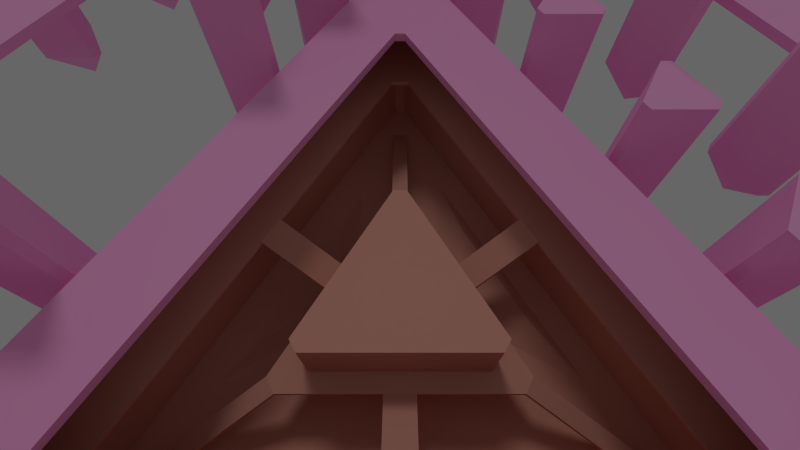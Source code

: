 # Source: Tyro.blend  (saved by Blender 2.77.0; exported with 4.5.12 LTS)
import bpy
from mathutils import Matrix  # noqa: F401  (used for matrix-valued properties, if any)

bpy.ops.wm.read_factory_settings(use_empty=True)
scene = bpy.context.scene
scene.name = 'Scene'

# ---- collections
col_collection_1 = bpy.data.collections.new('Collection 1'); scene.collection.children.link(col_collection_1)
col_collection_10 = bpy.data.collections.new('Collection 10'); scene.collection.children.link(col_collection_10)

# ---- materials (node trees are filled in below, after node groups)
mat_inaccessible = bpy.data.materials.new('inaccessible')
mat_inaccessible.alpha_threshold = 0.0
mat_inaccessible.use_transparent_shadow = False
mat_inaccessible.diffuse_color = (1.0, 0.469, 0.798, 1.0)
mat_inaccessible.roughness = 0.5
mat_accessible = bpy.data.materials.new('accessible')
mat_accessible.alpha_threshold = 0.0
mat_accessible.use_transparent_shadow = False
mat_accessible.diffuse_color = (0.7573, 0.3721, 0.2864, 1.0)
mat_accessible.roughness = 0.5
mat_accessible.line_color = (0.0, 0.0, 0.0, 1.0)

# ---- material node trees

# ---- world
world_world = bpy.data.worlds.new('World'); scene.world = world_world
world_world.color = (0.1329, 0.1329, 0.1329)
world_world.use_sun_shadow = False
world_world.sun_shadow_jitter_overblur = 0.0
world_world.cycles.sampling_method = 'MANUAL'

# ---- cameras
cam_camera = bpy.data.cameras.new('Camera')
cam_camera.clip_end = 100.0
cam_camera.lens = 19.07
cam_camera.sensor_width = 32.0
cam_camera.sensor_height = 18.0
cam_camera.display_size = 2.0
cam_camera.lens_unit = 'FOV'
cam_camera.dof.focus_distance = 0.0
cam_camera.dof.aperture_fstop = 128.0
cam_camera.dof.aperture_blades = 6

# ---- lights
light_sun = bpy.data.lights.new('sun', 'SUN')
light_sun.color = (0.3185, 0.3185, 0.3185)
light_sun.transmission_factor = 0.0
light_sun.angle = 0.1993
light_sun.energy = 1.0
light_sun.shadow_buffer_clip_start = 0.5
light_sun.shadow_soft_size = 0.1
light_sun.shadow_cascade_max_distance = 1000.0
light_sun.cycles.use_multiple_importance_sampling = False

# ---- meshes
me_cube_003 = bpy.data.meshes.new('Cube.003')
me_cube_003.from_pydata([(12.71, 45.94, 3.961), (-7.487, 34.28, 3.961), (-7.487, -48.98, 3.961), (-7.487, -48.98, 4.961), (-7.487, 34.28, 4.961), (12.71, 45.94, 4.961), (-12.73, 37.29, 3.961), (12.73, 51.99, 3.961), (-12.73, -51.99, 3.961), (12.73, 51.99, 4.961), (-12.73, 37.29, 4.961), (-12.73, -51.99, 4.961), (5.777, 40.47, -11.0), (10.64, 37.66, -11.0), (10.64, 36.66, -11.0), (5.777, 40.47, 7.0), (10.64, 36.66, 7.0), (10.64, 37.66, 7.0), (1.589, -24.75, -11.0), (0.7232, -24.25, -11.0), (6.457, -20.94, -11.0), (6.457, -21.94, -11.0), (0.7232, -18.62, -11.0), (1.589, -18.12, -11.0), (0.7232, -24.25, 7.0), (1.589, -24.75, 7.0), (6.457, -21.94, 7.0), (6.457, -20.94, 7.0), (1.589, -18.12, 7.0), (0.7232, -18.62, 7.0), (0.7232, -4.625, -11.0), (1.589, -4.125, -11.0), (1.589, -10.75, -11.0), (0.7232, -10.25, -11.0), (6.457, -6.935, -11.0), (6.457, -7.935, -11.0), (1.589, -4.125, 7.0), (0.7232, -4.625, 7.0), (0.7232, -10.25, 7.0), (1.589, -10.75, 7.0), (6.457, -7.935, 7.0), (6.457, -6.935, 7.0), (-6.441, -14.84, -3.0), (-6.441, -13.84, -3.0), (-0.7069, -17.15, -3.0), (-1.573, -17.65, -3.0), (-1.573, -11.03, -3.0), (-0.7069, -11.53, -3.0), (-6.441, -13.84, 15.0), (-6.441, -14.84, 15.0), (-1.573, -17.65, 15.0), (-0.7069, -17.15, 15.0), (-0.7069, -11.53, 15.0), (-1.573, -11.03, 15.0), (1.589, 9.973, -11.0), (0.7232, 9.473, -11.0), (6.457, 6.163, -11.0), (6.457, 7.163, -11.0), (0.7232, 3.852, -11.0), (1.589, 3.352, -11.0), (0.7232, 9.473, 7.0), (1.589, 9.973, 7.0), (6.457, 7.163, 7.0), (6.457, 6.163, 7.0), (1.589, 3.352, 7.0), (0.7232, 3.852, 7.0), (-6.441, 0.06484, -3.0), (-6.441, -0.9352, -3.0), (-0.7069, 2.375, -3.0), (-1.573, 2.875, -3.0), (-1.573, -3.746, -3.0), (-0.7069, -3.246, -3.0), (-6.441, -0.9352, 15.0), (-6.441, 0.06484, 15.0), (-1.573, 2.875, 15.0), (-0.7069, 2.375, 15.0), (-0.7069, -3.246, 15.0), (-1.573, -3.746, 15.0), (0.7232, 23.38, -11.0), (1.589, 23.88, -11.0), (1.589, 17.25, -11.0), (0.7232, 17.75, -11.0), (6.457, 21.06, -11.0), (6.457, 20.06, -11.0), (1.589, 23.88, 7.0), (0.7232, 23.38, 7.0), (0.7232, 17.75, 7.0), (1.589, 17.25, 7.0), (6.457, 20.06, 7.0), (6.457, 21.06, 7.0), (-6.441, 13.16, -3.0), (-6.441, 14.16, -3.0), (-0.7069, 10.85, -3.0), (-1.573, 10.35, -3.0), (-1.573, 16.97, -3.0), (-0.7069, 16.47, -3.0), (-6.441, 14.16, 15.0), (-6.441, 13.16, 15.0), (-1.573, 10.35, 15.0), (-0.7069, 10.85, 15.0), (-0.7069, 16.47, 15.0), (-1.573, 16.97, 15.0), (0.7232, 37.47, -11.0), (0.7232, 31.85, -11.0), (1.589, 31.35, -11.0), (0.7232, 37.47, 7.0), (1.589, 31.35, 7.0), (0.7232, 31.85, 7.0), (-6.441, 28.06, -3.0), (-6.441, 27.06, -3.0), (-0.7069, 30.38, -3.0), (-1.573, 30.88, -3.0), (-1.573, 24.25, -3.0), (-0.7069, 24.75, -3.0), (-6.441, 27.06, 15.0), (-6.441, 28.06, 15.0), (-1.573, 30.88, 15.0), (-0.7069, 30.38, 15.0), (-0.7069, 24.75, 15.0), (-1.573, 24.25, 15.0), (0.7232, -32.62, -11.0), (1.589, -32.12, -11.0), (1.589, -38.75, -11.0), (0.7232, -38.25, -11.0), (6.457, -34.94, -11.0), (6.457, -35.94, -11.0), (1.589, -32.12, 7.0), (0.7232, -32.62, 7.0), (0.7232, -38.25, 7.0), (1.589, -38.75, 7.0), (6.457, -35.94, 7.0), (6.457, -34.94, 7.0), (-6.441, -42.84, -3.0), (-6.441, -41.84, -3.0), (-0.7069, -45.15, -3.0), (-1.573, -45.65, -3.0), (-1.573, -39.03, -3.0), (-0.7069, -39.53, -3.0), (-6.441, -41.84, 15.0), (-6.441, -42.84, 15.0), (-1.573, -45.65, 15.0), (-0.7069, -45.15, 15.0), (-0.7069, -39.53, 15.0), (-1.573, -39.03, 15.0), (-6.441, -27.94, -3.0), (-6.441, -28.94, -3.0), (-0.7069, -25.62, -3.0), (-1.573, -25.12, -3.0), (-1.573, -31.75, -3.0), (-0.7069, -31.25, -3.0), (-6.441, -28.94, 15.0), (-6.441, -27.94, 15.0), (-1.573, -25.12, 15.0), (-0.7069, -25.62, 15.0), (-0.7069, -31.25, 15.0), (-1.573, -31.75, 15.0), (-2.907, -14.34, -7.0), (-2.907, -0.4352, -7.0), (-2.907, 13.66, -7.0), (-2.907, 27.56, -7.0), (-2.907, -42.34, -7.0), (-2.907, -28.44, -7.0), (2.923, -21.44, -15.0), (2.923, -7.435, -15.0), (2.923, 6.663, -15.0), (2.923, 20.56, -15.0), (2.923, -35.44, -15.0)], [], [(3, 2, 1, 4), (10, 6, 8, 11), (0, 5, 4, 1), (6, 10, 9, 7), (5, 9, 10, 4), (4, 10, 11, 3), (2, 8, 6, 1), (1, 6, 7, 0), (12, 102, 105, 15), (12, 15, 17, 13), (13, 17, 16, 14), (23, 28, 27, 20), (26, 27, 28, 29, 24, 25), (19, 24, 29, 22), (22, 29, 28, 23), (24, 19, 18, 25), (20, 27, 26, 21), (21, 26, 25, 18), (35, 40, 39, 32), (38, 39, 40, 41, 36, 37), (31, 36, 41, 34), (34, 41, 40, 35), (36, 31, 30, 37), (32, 39, 38, 33), (33, 38, 37, 30), (47, 52, 51, 44), (50, 51, 52, 53, 48, 49), (43, 48, 53, 46), (46, 53, 52, 47), (48, 43, 42, 49), (44, 51, 50, 45), (45, 50, 49, 42), (59, 56, 63, 64), (62, 61, 60, 65, 64, 63), (55, 58, 65, 60), (58, 59, 64, 65), (60, 61, 54, 55), (56, 57, 62, 63), (57, 54, 61, 62), (71, 68, 75, 76), (74, 73, 72, 77, 76, 75), (67, 70, 77, 72), (70, 71, 76, 77), (72, 73, 66, 67), (68, 69, 74, 75), (69, 66, 73, 74), (83, 88, 87, 80), (86, 87, 88, 89, 84, 85), (79, 84, 89, 82), (82, 89, 88, 83), (84, 79, 78, 85), (80, 87, 86, 81), (81, 86, 85, 78), (95, 100, 99, 92), (98, 99, 100, 101, 96, 97), (91, 96, 101, 94), (94, 101, 100, 95), (96, 91, 90, 97), (92, 99, 98, 93), (93, 98, 97, 90), (14, 16, 106, 104), (102, 103, 107, 105), (103, 104, 106, 107), (16, 17, 15, 105, 107, 106), (113, 110, 117, 118), (116, 115, 114, 119, 118, 117), (109, 112, 119, 114), (112, 113, 118, 119), (114, 115, 108, 109), (110, 111, 116, 117), (111, 108, 115, 116), (125, 130, 129, 122), (128, 129, 130, 131, 126, 127), (121, 126, 131, 124), (124, 131, 130, 125), (126, 121, 120, 127), (122, 129, 128, 123), (123, 128, 127, 120), (137, 142, 141, 134), (140, 141, 142, 143, 138, 139), (133, 138, 143, 136), (136, 143, 142, 137), (138, 133, 132, 139), (134, 141, 140, 135), (135, 140, 139, 132), (149, 146, 153, 154), (152, 151, 150, 155, 154, 153), (145, 148, 155, 150), (148, 149, 154, 155), (150, 151, 144, 145), (146, 147, 152, 153), (147, 144, 151, 152), (108, 111, 159), (94, 95, 158), (144, 147, 161), (91, 94, 158), (42, 43, 156), (113, 112, 159), (149, 148, 161), (112, 109, 159), (148, 145, 161), (95, 92, 158), (66, 69, 157), (132, 133, 160), (44, 45, 156), (110, 113, 159), (146, 149, 161), (71, 70, 157), (70, 67, 157), (134, 135, 160), (90, 91, 158), (68, 71, 157), (45, 42, 156), (109, 108, 159), (145, 144, 161), (92, 93, 158), (46, 47, 156), (135, 132, 160), (43, 46, 156), (111, 110, 159), (147, 146, 161), (67, 66, 157), (136, 137, 160), (133, 136, 160), (47, 44, 156), (93, 90, 158), (69, 68, 157), (137, 134, 160), (22, 23, 162), (59, 58, 164), (19, 22, 162), (58, 55, 164), (122, 123, 166), (78, 79, 165), (23, 20, 162), (56, 59, 164), (33, 30, 163), (80, 81, 165), (34, 35, 163), (123, 120, 166), (31, 34, 163), (13, 14, 104, 103, 102, 12), (18, 19, 162), (55, 54, 164), (124, 125, 166), (121, 124, 166), (35, 32, 163), (20, 21, 162), (81, 78, 165), (57, 56, 164), (125, 122, 166), (82, 83, 165), (79, 82, 165), (30, 31, 163), (21, 18, 162), (83, 80, 165), (54, 57, 164), (120, 121, 166), (32, 33, 163)])
me_cube_003.materials.append(mat_inaccessible)
me_cube_003.use_remesh_preserve_volume = False
me_cube_003.use_remesh_preserve_attributes = False
me_cube_003.use_mirror_vertex_groups = False
me_cube_003.update()
me_cube_001 = bpy.data.meshes.new('Cube.001')
me_cube_001.from_pydata([(10.42, 46.22, 1.461), (-9.781, 34.56, 1.461), (-9.781, -48.7, 1.461), (-9.781, -48.7, 2.461), (-9.781, 34.56, 2.461), (10.42, 46.22, 2.461), (-15.02, 37.57, 1.461), (10.43, 52.26, 1.461), (-15.02, -51.71, 1.461), (10.43, 52.26, 2.461), (-15.02, 37.57, 2.461), (-15.02, -51.71, 2.461), (-21.7, -31.36, -8.5), (-22.57, -30.86, -8.5), (-16.84, -27.55, -8.5), (-16.84, -28.55, -8.5), (-22.57, -25.24, -8.5), (-21.7, -24.74, -8.5), (-22.57, -30.86, 5.5), (-21.7, -31.36, 5.5), (-16.84, -28.55, 5.5), (-16.84, -27.55, 5.5), (-21.7, -24.74, 5.5), (-22.57, -25.24, 5.5), (-22.57, -11.24, -8.5), (-21.7, -10.74, -8.5), (-21.7, -17.36, -8.5), (-22.57, -16.86, -8.5), (-16.84, -13.55, -8.5), (-16.84, -14.55, -8.5), (-21.7, -10.74, 5.5), (-22.57, -11.24, 5.5), (-22.57, -16.86, 5.5), (-21.7, -17.36, 5.5), (-16.84, -14.55, 5.5), (-16.84, -13.55, 5.5), (-29.73, -21.45, -0.5), (-29.73, -20.45, -0.5), (-24.0, -23.76, -0.5), (-24.87, -24.26, -0.5), (-24.87, -17.64, -0.5), (-24.0, -18.14, -0.5), (-29.73, -20.45, 17.5), (-29.73, -21.45, 17.5), (-24.87, -24.26, 17.5), (-24.0, -23.76, 17.5), (-24.0, -18.14, 17.5), (-24.87, -17.64, 17.5), (-21.7, 3.359, -8.5), (-22.57, 2.859, -8.5), (-16.84, -0.4516, -8.5), (-16.84, 0.5484, -8.5), (-22.57, -2.762, -8.5), (-21.7, -3.262, -8.5), (-22.57, 2.859, 5.5), (-21.7, 3.359, 5.5), (-16.84, 0.5484, 5.5), (-16.84, -0.4516, 5.5), (-21.7, -3.262, 5.5), (-22.57, -2.762, 5.5), (-29.73, -6.55, -0.5), (-29.73, -7.55, -0.5), (-24.0, -4.239, -0.5), (-24.87, -3.739, -0.5), (-24.87, -10.36, -0.5), (-24.0, -9.86, -0.5), (-29.73, -7.55, 17.5), (-29.73, -6.55, 17.5), (-24.87, -3.739, 17.5), (-24.0, -4.239, 17.5), (-24.0, -9.86, 17.5), (-24.87, -10.36, 17.5), (-22.57, 16.76, -8.5), (-21.7, 17.26, -8.5), (-21.7, 10.64, -8.5), (-22.57, 11.14, -8.5), (-16.84, 14.45, -8.5), (-16.84, 13.45, -8.5), (-21.7, 17.26, 5.5), (-22.57, 16.76, 5.5), (-22.57, 11.14, 5.5), (-21.7, 10.64, 5.5), (-16.84, 13.45, 5.5), (-16.84, 14.45, 5.5), (-29.73, 6.548, -0.5), (-29.73, 7.548, -0.5), (-24.0, 4.238, -0.5), (-24.87, 3.738, -0.5), (-24.87, 10.36, -0.5), (-24.0, 9.859, -0.5), (-29.73, 7.548, 17.5), (-29.73, 6.548, 17.5), (-24.87, 3.738, 17.5), (-24.0, 4.238, 17.5), (-24.0, 9.859, 17.5), (-24.87, 10.36, 17.5), (-29.73, 21.45, -0.5), (-29.73, 20.45, -0.5), (-24.0, 23.76, -0.5), (-24.87, 24.26, -0.5), (-24.87, 17.64, -0.5), (-24.0, 18.14, -0.5), (-29.73, 20.45, 17.5), (-29.73, 21.45, 17.5), (-24.87, 24.26, 17.5), (-24.0, 23.76, 17.5), (-24.0, 18.14, 17.5), (-24.87, 17.64, 17.5), (-22.57, -39.24, -8.5), (-21.7, -38.74, -8.5), (-21.7, -45.36, -8.5), (-22.57, -44.86, -8.5), (-16.84, -41.55, -8.5), (-16.84, -42.55, -8.5), (-21.7, -38.74, 5.5), (-22.57, -39.24, 5.5), (-22.57, -44.86, 5.5), (-21.7, -45.36, 5.5), (-16.84, -42.55, 5.5), (-16.84, -41.55, 5.5), (-29.73, -49.45, -0.5), (-29.73, -48.45, -0.5), (-24.0, -51.76, -0.5), (-24.87, -52.26, -0.5), (-24.87, -45.64, -0.5), (-24.0, -46.14, -0.5), (-29.73, -48.45, 17.5), (-29.73, -49.45, 17.5), (-24.87, -52.26, 17.5), (-24.0, -51.76, 17.5), (-24.0, -46.14, 17.5), (-24.87, -45.64, 17.5), (-29.73, -34.55, -0.5), (-29.73, -35.55, -0.5), (-24.0, -32.24, -0.5), (-24.87, -31.74, -0.5), (-24.87, -38.36, -0.5), (-24.0, -37.86, -0.5), (-29.73, -35.55, 17.5), (-29.73, -34.55, 17.5), (-24.87, -31.74, 17.5), (-24.0, -32.24, 17.5), (-24.0, -37.86, 17.5), (-24.87, -38.36, 17.5), (-26.2, -20.95, -4.5), (-20.37, -42.05, -12.5), (-26.2, -7.05, -4.5), (-20.37, 13.95, -12.5), (-26.2, 7.048, -4.5), (-20.37, 0.04836, -12.5), (-26.2, 20.95, -4.5), (-20.37, -14.05, -12.5), (-26.2, -48.95, -4.5), (-26.2, -35.05, -4.5), (-20.37, -28.05, -12.5), (3.483, 40.74, -13.5), (8.351, 37.93, -13.5), (8.351, 36.93, -13.5), (3.483, 40.74, 8.5), (8.351, 36.93, 8.5), (8.351, 37.93, 8.5), (-0.7046, -24.47, -13.5), (-1.571, -23.97, -13.5), (4.163, -20.66, -13.5), (4.163, -21.66, -13.5), (-1.571, -18.35, -13.5), (-0.7046, -17.85, -13.5), (-1.571, -23.97, 8.5), (-0.7046, -24.47, 8.5), (4.163, -21.66, 8.5), (4.163, -20.66, 8.5), (-0.7046, -17.85, 8.5), (-1.571, -18.35, 8.5), (-0.7046, 10.25, -13.5), (-1.571, 9.75, -13.5), (4.163, 6.439, -13.5), (4.163, 7.439, -13.5), (-1.571, 4.129, -13.5), (-0.7046, 3.629, -13.5), (-1.571, 9.75, 8.5), (-0.7046, 10.25, 8.5), (4.163, 7.439, 8.5), (4.163, 6.439, 8.5), (-0.7046, 3.629, 8.5), (-1.571, 4.129, 8.5), (-1.571, 23.65, -13.5), (-0.7046, 24.15, -13.5), (-0.7046, 17.53, -13.5), (-1.571, 18.03, -13.5), (4.163, 21.34, -13.5), (4.163, 20.34, -13.5), (-0.7046, 24.15, 8.5), (-1.571, 23.65, 8.5), (-1.571, 18.03, 8.5), (-0.7046, 17.53, 8.5), (4.163, 20.34, 8.5), (4.163, 21.34, 8.5), (-8.735, 13.44, -5.5), (-8.735, 14.44, -5.5), (-3.001, 11.13, -5.5), (-3.867, 10.63, -5.5), (-3.867, 17.25, -5.5), (-3.001, 16.75, -5.5), (-8.735, 14.44, 16.5), (-8.735, 13.44, 16.5), (-3.867, 10.63, 16.5), (-3.001, 11.13, 16.5), (-3.001, 16.75, 16.5), (-3.867, 17.25, 16.5), (-1.571, 37.75, -13.5), (-1.571, 32.13, -13.5), (-0.7046, 31.63, -13.5), (-1.571, 37.75, 8.5), (-0.7046, 31.63, 8.5), (-1.571, 32.13, 8.5), (-8.735, 28.34, -5.5), (-8.735, 27.34, -5.5), (-3.001, 30.65, -5.5), (-3.867, 31.15, -5.5), (-3.867, 24.53, -5.5), (-3.001, 25.03, -5.5), (-8.735, 27.34, 16.5), (-8.735, 28.34, 16.5), (-3.867, 31.15, 16.5), (-3.001, 30.65, 16.5), (-3.001, 25.03, 16.5), (-3.867, 24.53, 16.5), (-1.571, -32.35, -13.5), (-0.7046, -31.85, -13.5), (-0.7046, -38.47, -13.5), (-1.571, -37.97, -13.5), (4.163, -34.66, -13.5), (4.163, -35.66, -13.5), (-0.7046, -31.85, 8.5), (-1.571, -32.35, 8.5), (-1.571, -37.97, 8.5), (-0.7046, -38.47, 8.5), (4.163, -35.66, 8.5), (4.163, -34.66, 8.5), (-8.735, -42.56, -5.5), (-8.735, -41.56, -5.5), (-3.001, -44.87, -5.5), (-3.867, -45.37, -5.5), (-3.867, -38.75, -5.5), (-3.001, -39.25, -5.5), (-8.735, -41.56, 16.5), (-8.735, -42.56, 16.5), (-3.867, -45.37, 16.5), (-3.001, -44.87, 16.5), (-3.001, -39.25, 16.5), (-3.867, -38.75, 16.5), (-8.735, -27.66, -5.5), (-8.735, -28.66, -5.5), (-3.001, -25.35, -5.5), (-3.867, -24.85, -5.5), (-3.867, -31.47, -5.5), (-3.001, -30.97, -5.5), (-8.735, -28.66, 16.5), (-8.735, -27.66, 16.5), (-3.867, -24.85, 16.5), (-3.001, -25.35, 16.5), (-3.001, -30.97, 16.5), (-3.867, -31.47, 16.5), (-5.201, 13.94, -9.5), (-5.201, 27.84, -9.5), (-5.201, -42.06, -9.5), (-5.201, -28.16, -9.5), (0.6294, -21.16, -17.5), (0.6294, 6.939, -17.5), (0.6294, 20.84, -17.5), (0.6294, -35.16, -17.5), (-22.57, 30.76, -8.5), (-21.7, 31.26, -8.5), (-21.7, 24.64, -8.5), (-22.57, 25.14, -8.5), (-16.84, 28.45, -8.5), (-16.84, 27.45, -8.5), (-21.7, 31.26, 5.5), (-22.57, 30.76, 5.5), (-22.57, 25.14, 5.5), (-21.7, 24.64, 5.5), (-16.84, 27.45, 5.5), (-16.84, 28.45, 5.5), (-29.73, 35.45, -0.5), (-29.73, 34.45, -0.5), (-24.0, 37.76, -0.5), (-24.87, 38.26, -0.5), (-24.87, 31.64, -0.5), (-24.0, 32.14, -0.5), (-29.73, 34.45, 17.5), (-29.73, 35.45, 17.5), (-24.87, 38.26, 17.5), (-24.0, 37.76, 17.5), (-24.0, 32.14, 17.5), (-24.87, 31.64, 17.5), (-20.37, 27.95, -12.5), (-26.2, 34.95, -4.5)], [], [(3, 2, 1, 4), (4, 1, 0, 5), (9, 7, 6, 10), (10, 6, 8, 11), (5, 9, 10, 4), (4, 10, 11, 3), (2, 8, 6, 1), (1, 6, 7, 0), (17, 22, 21, 14), (20, 21, 22, 23, 18, 19), (13, 18, 23, 16), (16, 23, 22, 17), (18, 13, 12, 19), (14, 21, 20, 15), (15, 20, 19, 12), (29, 34, 33, 26), (32, 33, 34, 35, 30, 31), (25, 30, 35, 28), (28, 35, 34, 29), (30, 25, 24, 31), (26, 33, 32, 27), (27, 32, 31, 24), (41, 46, 45, 38), (44, 45, 46, 47, 42, 43), (37, 42, 47, 40), (40, 47, 46, 41), (42, 37, 36, 43), (38, 45, 44, 39), (39, 44, 43, 36), (53, 50, 57, 58), (56, 55, 54, 59, 58, 57), (49, 52, 59, 54), (52, 53, 58, 59), (54, 55, 48, 49), (50, 51, 56, 57), (51, 48, 55, 56), (65, 62, 69, 70), (68, 67, 66, 71, 70, 69), (61, 64, 71, 66), (64, 65, 70, 71), (66, 67, 60, 61), (62, 63, 68, 69), (63, 60, 67, 68), (77, 82, 81, 74), (80, 81, 82, 83, 78, 79), (73, 78, 83, 76), (76, 83, 82, 77), (78, 73, 72, 79), (74, 81, 80, 75), (75, 80, 79, 72), (89, 94, 93, 86), (92, 93, 94, 95, 90, 91), (85, 90, 95, 88), (88, 95, 94, 89), (90, 85, 84, 91), (86, 93, 92, 87), (87, 92, 91, 84), (101, 98, 105, 106), (104, 103, 102, 107, 106, 105), (97, 100, 107, 102), (100, 101, 106, 107), (102, 103, 96, 97), (98, 99, 104, 105), (99, 96, 103, 104), (113, 118, 117, 110), (116, 117, 118, 119, 114, 115), (109, 114, 119, 112), (112, 119, 118, 113), (114, 109, 108, 115), (110, 117, 116, 111), (111, 116, 115, 108), (125, 130, 129, 122), (128, 129, 130, 131, 126, 127), (121, 126, 131, 124), (124, 131, 130, 125), (126, 121, 120, 127), (122, 129, 128, 123), (123, 128, 127, 120), (137, 134, 141, 142), (140, 139, 138, 143, 142, 141), (133, 136, 143, 138), (136, 137, 142, 143), (138, 139, 132, 133), (134, 135, 140, 141), (135, 132, 139, 140), (36, 37, 144), (136, 133, 153), (120, 121, 152), (89, 86, 148), (98, 101, 150), (60, 63, 146), (38, 39, 144), (134, 137, 153), (122, 123, 152), (65, 64, 146), (64, 61, 146), (84, 85, 148), (97, 96, 150), (133, 132, 153), (62, 65, 146), (39, 36, 144), (123, 120, 152), (86, 87, 148), (99, 98, 150), (40, 41, 144), (135, 134, 153), (37, 40, 144), (124, 125, 152), (121, 124, 152), (61, 60, 146), (41, 38, 144), (125, 122, 152), (87, 84, 148), (96, 99, 150), (63, 62, 146), (132, 135, 153), (88, 89, 148), (101, 100, 150), (137, 136, 153), (85, 88, 148), (100, 97, 150), (72, 73, 147), (17, 14, 154), (50, 53, 149), (27, 24, 151), (111, 108, 145), (74, 75, 147), (28, 29, 151), (25, 28, 151), (112, 113, 145), (12, 13, 154), (109, 112, 145), (49, 48, 149), (29, 26, 151), (14, 15, 154), (113, 110, 145), (75, 72, 147), (51, 50, 149), (76, 77, 147), (73, 76, 147), (24, 25, 151), (108, 109, 145), (15, 12, 154), (77, 74, 147), (48, 51, 149), (26, 27, 151), (16, 17, 154), (110, 111, 145), (53, 52, 149), (13, 16, 154), (52, 49, 149), (155, 209, 212, 158), (155, 158, 160, 156), (156, 160, 159, 157), (166, 171, 170, 163), (169, 170, 171, 172, 167, 168), (162, 167, 172, 165), (165, 172, 171, 166), (167, 162, 161, 168), (163, 170, 169, 164), (164, 169, 168, 161), (178, 175, 182, 183), (181, 180, 179, 184, 183, 182), (174, 177, 184, 179), (177, 178, 183, 184), (179, 180, 173, 174), (175, 176, 181, 182), (176, 173, 180, 181), (190, 195, 194, 187), (193, 194, 195, 196, 191, 192), (186, 191, 196, 189), (189, 196, 195, 190), (191, 186, 185, 192), (187, 194, 193, 188), (188, 193, 192, 185), (202, 207, 206, 199), (205, 206, 207, 208, 203, 204), (198, 203, 208, 201), (201, 208, 207, 202), (203, 198, 197, 204), (199, 206, 205, 200), (200, 205, 204, 197), (157, 159, 213, 211), (209, 210, 214, 212), (210, 211, 213, 214), (159, 160, 158, 212, 214, 213), (220, 217, 224, 225), (223, 222, 221, 226, 225, 224), (216, 219, 226, 221), (219, 220, 225, 226), (221, 222, 215, 216), (217, 218, 223, 224), (218, 215, 222, 223), (232, 237, 236, 229), (235, 236, 237, 238, 233, 234), (228, 233, 238, 231), (231, 238, 237, 232), (233, 228, 227, 234), (229, 236, 235, 230), (230, 235, 234, 227), (244, 249, 248, 241), (247, 248, 249, 250, 245, 246), (240, 245, 250, 243), (243, 250, 249, 244), (245, 240, 239, 246), (241, 248, 247, 242), (242, 247, 246, 239), (256, 253, 260, 261), (259, 258, 257, 262, 261, 260), (252, 255, 262, 257), (255, 256, 261, 262), (257, 258, 251, 252), (253, 254, 259, 260), (254, 251, 258, 259), (240, 243, 265), (216, 215, 264), (200, 197, 263), (243, 244, 265), (219, 216, 264), (251, 254, 266), (241, 242, 265), (220, 219, 264), (244, 241, 265), (197, 198, 263), (218, 217, 264), (252, 251, 266), (198, 201, 263), (217, 220, 264), (255, 252, 266), (201, 202, 263), (256, 255, 266), (199, 200, 263), (254, 253, 266), (202, 199, 263), (253, 256, 266), (242, 239, 265), (215, 218, 264), (239, 240, 265), (174, 173, 268), (227, 228, 270), (177, 174, 268), (228, 231, 270), (178, 177, 268), (188, 185, 269), (231, 232, 270), (176, 175, 268), (229, 230, 270), (175, 178, 268), (164, 161, 267), (232, 229, 270), (185, 186, 269), (186, 189, 269), (161, 162, 267), (189, 190, 269), (162, 165, 267), (187, 188, 269), (165, 166, 267), (190, 187, 269), (173, 176, 268), (163, 164, 267), (230, 227, 270), (166, 163, 267), (156, 157, 211, 210, 209, 155), (276, 281, 280, 273), (279, 280, 281, 282, 277, 278), (272, 277, 282, 275), (275, 282, 281, 276), (277, 272, 271, 278), (273, 280, 279, 274), (274, 279, 278, 271), (288, 285, 292, 293), (291, 290, 289, 294, 293, 292), (284, 287, 294, 289), (287, 288, 293, 294), (289, 290, 283, 284), (285, 286, 291, 292), (286, 283, 290, 291), (285, 288, 296), (284, 283, 296), (286, 285, 296), (283, 286, 296), (288, 287, 296), (287, 284, 296), (271, 272, 295), (273, 274, 295), (274, 271, 295), (275, 276, 295), (272, 275, 295), (276, 273, 295)])
me_cube_001.materials.append(mat_inaccessible)
me_cube_001.use_remesh_preserve_volume = False
me_cube_001.use_remesh_preserve_attributes = False
me_cube_001.use_mirror_vertex_groups = False
me_cube_001.update()
me_cube_011 = bpy.data.meshes.new('Cube.011')
me_cube_011.from_pydata([(-21.06, 46.16, 5.961), (8.908, -46.14, 5.961), (20.57, -25.94, 5.961), (20.57, -25.94, 6.961), (8.908, -46.14, 6.961), (-21.06, 46.16, 6.961), (-18.02, 51.38, 5.961), (26.61, -25.93, 5.961), (11.92, -51.38, 5.961), (-18.02, 51.38, 6.961), (11.92, -51.38, 6.961), (26.61, -25.93, 6.961), (12.18, -37.93, -9.0), (6.557, -37.93, -9.0), (6.057, -37.07, -9.0), (12.18, -37.93, 5.0), (6.057, -37.07, 5.0), (6.557, -37.93, 5.0), (-16.8, 20.64, -9.0), (-15.8, 20.64, -9.0), (-19.11, 14.9, -9.0), (-19.61, 15.77, -9.0), (-12.99, 15.77, -9.0), (-13.49, 14.9, -9.0), (-15.8, 20.64, 5.0), (-16.8, 20.64, 5.0), (-19.61, 15.77, 5.0), (-19.11, 14.9, 5.0), (-13.49, 14.9, 5.0), (-12.99, 15.77, 5.0), (-5.992, 3.643, -9.0), (-6.492, 2.777, -9.0), (-9.803, 8.511, -9.0), (-8.803, 8.511, -9.0), (-12.11, 2.777, -9.0), (-12.61, 3.643, -9.0), (-6.492, 2.777, 5.0), (-5.992, 3.643, 5.0), (-8.803, 8.511, 5.0), (-9.803, 8.511, 5.0), (-12.61, 3.643, 5.0), (-12.11, 2.777, 5.0), (-4.894, 16.07, -1.0), (-4.394, 15.2, -1.0), (-11.02, 15.2, -1.0), (-10.52, 16.07, -1.0), (-7.205, 10.34, -1.0), (-8.205, 10.34, -1.0), (-4.394, 15.2, 13.0), (-4.894, 16.07, 13.0), (-10.52, 16.07, 13.0), (-11.02, 15.2, 13.0), (-8.205, 10.34, 13.0), (-7.205, 10.34, 13.0), (0.5568, -9.432, -9.0), (1.057, -8.566, -9.0), (-5.564, -8.566, -9.0), (-5.064, -9.432, -9.0), (-1.754, -3.698, -9.0), (-2.754, -3.698, -9.0), (1.057, -8.566, 5.0), (0.5568, -9.432, 5.0), (-5.064, -9.432, 5.0), (-5.564, -8.566, 5.0), (-2.754, -3.698, 5.0), (-1.754, -3.698, 5.0), (2.557, 3.164, -1.0), (2.057, 4.03, -1.0), (-1.254, -1.704, -1.0), (-0.2537, -1.704, -1.0), (-3.564, 4.03, -1.0), (-4.064, 3.164, -1.0), (2.057, 4.03, 13.0), (2.557, 3.164, 13.0), (-0.2537, -1.704, 13.0), (-1.254, -1.704, 13.0), (-4.064, 3.164, 13.0), (-3.564, 4.03, 13.0), (8.008, -20.61, -9.0), (7.508, -21.47, -9.0), (4.197, -15.74, -9.0), (5.197, -15.74, -9.0), (1.887, -21.47, -9.0), (1.387, -20.61, -9.0), (7.508, -21.47, 5.0), (8.008, -20.61, 5.0), (5.197, -15.74, 5.0), (4.197, -15.74, 5.0), (1.387, -20.61, 5.0), (1.887, -21.47, 5.0), (9.106, -8.179, -1.0), (9.606, -9.045, -1.0), (2.985, -9.045, -1.0), (3.485, -8.179, -1.0), (6.795, -13.91, -1.0), (5.795, -13.91, -1.0), (9.606, -9.045, 13.0), (9.106, -8.179, 13.0), (3.485, -8.179, 13.0), (2.985, -9.045, 13.0), (5.795, -13.91, 13.0), (6.795, -13.91, 13.0), (15.06, -32.81, -9.0), (12.25, -27.95, -9.0), (11.25, -27.95, -9.0), (15.06, -32.81, 5.0), (11.25, -27.95, 5.0), (12.25, -27.95, 5.0), (16.56, -21.08, -1.0), (16.06, -20.22, -1.0), (12.75, -25.95, -1.0), (13.75, -25.95, -1.0), (10.44, -20.22, -1.0), (9.936, -21.08, -1.0), (16.06, -20.22, 13.0), (16.56, -21.08, 13.0), (13.75, -25.95, 13.0), (12.75, -25.95, 13.0), (9.936, -21.08, 13.0), (10.44, -20.22, 13.0), (-19.99, 27.89, -9.0), (-20.49, 27.03, -9.0), (-23.8, 32.76, -9.0), (-22.8, 32.76, -9.0), (-26.11, 27.03, -9.0), (-26.61, 27.89, -9.0), (-20.49, 27.03, 5.0), (-19.99, 27.89, 5.0), (-22.8, 32.76, 5.0), (-23.8, 32.76, 5.0), (-26.61, 27.89, 5.0), (-26.11, 27.03, 5.0), (-18.89, 40.32, -1.0), (-18.39, 39.45, -1.0), (-25.02, 39.45, -1.0), (-24.52, 40.32, -1.0), (-21.2, 34.58, -1.0), (-22.2, 34.58, -1.0), (-18.39, 39.45, 13.0), (-18.89, 40.32, 13.0), (-24.52, 40.32, 13.0), (-25.02, 39.45, 13.0), (-22.2, 34.58, 13.0), (-21.2, 34.58, 13.0), (-11.44, 27.41, -1.0), (-11.94, 28.28, -1.0), (-15.25, 22.55, -1.0), (-14.25, 22.55, -1.0), (-17.56, 28.28, -1.0), (-18.06, 27.41, -1.0), (-11.94, 28.28, 13.0), (-11.44, 27.41, 13.0), (-14.25, 22.55, 13.0), (-15.25, 22.55, 13.0), (-18.06, 27.41, 13.0), (-17.56, 28.28, 13.0), (-7.705, 13.87, -5.0), (-23.3, 29.23, -13.0), (-0.7537, 1.83, -5.0), (4.697, -19.27, -13.0), (6.295, -10.38, -5.0), (-2.254, -7.232, -13.0), (13.25, -22.42, -5.0), (-9.303, 4.977, -13.0), (-21.7, 38.12, -5.0), (-14.75, 26.08, -5.0), (-16.3, 17.1, -13.0)], [], [(5, 0, 2, 3), (3, 11, 9, 5), (11, 7, 6, 9), (3, 2, 1, 4), (10, 8, 7, 11), (4, 10, 11, 3), (0, 6, 7, 2), (2, 7, 8, 1), (12, 15, 17, 13), (13, 17, 16, 14), (16, 17, 15, 105, 107, 106), (23, 28, 27, 20), (26, 27, 28, 29, 24, 25), (19, 24, 29, 22), (22, 29, 28, 23), (24, 19, 18, 25), (20, 27, 26, 21), (21, 26, 25, 18), (35, 40, 39, 32), (38, 39, 40, 41, 36, 37), (31, 36, 41, 34), (34, 41, 40, 35), (36, 31, 30, 37), (32, 39, 38, 33), (33, 38, 37, 30), (47, 52, 51, 44), (50, 51, 52, 53, 48, 49), (43, 48, 53, 46), (46, 53, 52, 47), (48, 43, 42, 49), (44, 51, 50, 45), (45, 50, 49, 42), (59, 56, 63, 64), (62, 61, 60, 65, 64, 63), (55, 58, 65, 60), (58, 59, 64, 65), (60, 61, 54, 55), (56, 57, 62, 63), (57, 54, 61, 62), (71, 68, 75, 76), (74, 73, 72, 77, 76, 75), (67, 70, 77, 72), (70, 71, 76, 77), (72, 73, 66, 67), (68, 69, 74, 75), (69, 66, 73, 74), (83, 88, 87, 80), (86, 87, 88, 89, 84, 85), (79, 84, 89, 82), (82, 89, 88, 83), (84, 79, 78, 85), (80, 87, 86, 81), (81, 86, 85, 78), (95, 100, 99, 92), (98, 99, 100, 101, 96, 97), (91, 96, 101, 94), (94, 101, 100, 95), (96, 91, 90, 97), (92, 99, 98, 93), (93, 98, 97, 90), (102, 103, 107, 105), (103, 104, 106, 107), (12, 102, 105, 15), (113, 110, 117, 118), (116, 115, 114, 119, 118, 117), (109, 112, 119, 114), (112, 113, 118, 119), (114, 115, 108, 109), (110, 111, 116, 117), (111, 108, 115, 116), (125, 130, 129, 122), (128, 129, 130, 131, 126, 127), (121, 126, 131, 124), (124, 131, 130, 125), (126, 121, 120, 127), (122, 129, 128, 123), (123, 128, 127, 120), (137, 142, 141, 134), (140, 141, 142, 143, 138, 139), (133, 138, 143, 136), (136, 143, 142, 137), (138, 133, 132, 139), (134, 141, 140, 135), (135, 140, 139, 132), (149, 146, 153, 154), (152, 151, 150, 155, 154, 153), (145, 148, 155, 150), (148, 149, 154, 155), (150, 151, 144, 145), (146, 147, 152, 153), (147, 144, 151, 152), (14, 16, 106, 104), (42, 43, 156), (148, 145, 165), (132, 133, 164), (95, 92, 160), (110, 113, 162), (66, 69, 158), (44, 45, 156), (146, 149, 165), (134, 135, 164), (71, 70, 158), (70, 67, 158), (90, 91, 160), (109, 108, 162), (145, 144, 165), (68, 71, 158), (45, 42, 156), (135, 132, 164), (92, 93, 160), (111, 110, 162), (46, 47, 156), (147, 146, 165), (43, 46, 156), (136, 137, 164), (133, 136, 164), (67, 66, 158), (47, 44, 156), (137, 134, 164), (93, 90, 160), (108, 111, 162), (69, 68, 158), (144, 147, 165), (94, 95, 160), (113, 112, 162), (149, 148, 165), (91, 94, 160), (112, 109, 162), (78, 79, 159), (23, 20, 166), (56, 59, 161), (33, 30, 163), (123, 120, 157), (80, 81, 159), (34, 35, 163), (31, 34, 163), (124, 125, 157), (18, 19, 166), (121, 124, 157), (55, 54, 161), (35, 32, 163), (20, 21, 166), (125, 122, 157), (81, 78, 159), (57, 56, 161), (82, 83, 159), (79, 82, 159), (30, 31, 163), (120, 121, 157), (21, 18, 166), (83, 80, 159), (54, 57, 161), (32, 33, 163), (22, 23, 166), (122, 123, 157), (59, 58, 161), (19, 22, 166), (58, 55, 161), (13, 14, 104, 103, 102, 12)])
me_cube_011.materials.append(mat_inaccessible)
me_cube_011.use_remesh_preserve_volume = False
me_cube_011.use_remesh_preserve_attributes = False
me_cube_011.use_mirror_vertex_groups = False
me_cube_011.update()
me_cube = bpy.data.meshes.new('Cube')
me_cube.from_pydata([(8.643, -14.45, -1.577), (8.643, -14.45, -1.014), (0.675, 1.69, -1.577), (0.675, 1.69, -1.014), (-0.675, 1.69, -1.014), (-0.675, 1.69, -1.577), (-0.675, 1.69, -7.533), (0.675, 1.69, -7.533), (-3.228e-06, 4.209, -7.533), (-8.643, -14.45, -7.533), (-9.318, -13.28, -7.533), (-11.16, -15.12, -7.533), (9.318, -13.28, -7.533), (8.643, -14.45, -7.533), (11.16, -15.12, -7.533), (0.675, 24.77, -7.533), (-0.675, 24.77, -7.533), (-3.449e-06, 24.59, -7.533), (-29.3, -24.82, -7.533), (-28.63, -25.99, -7.533), (-28.81, -25.31, -7.533), (28.63, -25.99, -7.533), (29.3, -24.82, -7.533), (28.81, -25.31, -7.533), (-0.5632, 19.23, 9.186), (0.5632, 19.23, 9.186), (-23.89, -23.12, 9.186), (-24.45, -22.15, 9.186), (24.45, -22.15, 9.186), (23.89, -23.12, 9.186), (9.318, -13.28, -1.577), (9.318, -13.28, -1.014), (-9.318, -13.28, -1.014), (-9.318, -13.28, -1.577), (-8.643, -14.45, -1.577), (-8.643, -14.45, -1.014), (-11.67, -16.47, -1.577), (-11.67, -16.47, -1.014), (12.58, -14.89, -1.577), (12.58, -14.89, -1.014), (-0.9113, 5.319, -1.577), (-0.9113, 5.319, -1.014), (-12.58, -14.89, -1.014), (-12.58, -14.89, -1.577), (0.9112, 5.319, -1.014), (0.9112, 5.319, -1.577), (11.67, -16.47, -1.014), (11.67, -16.47, -1.577), (-23.42, -23.25, -7.535), (-24.53, -23.89, -7.534), (24.32, -21.67, -7.528), (25.44, -22.31, -7.534), (-0.9113, 18.9, -7.538), (-0.9113, 20.17, -7.534), (-25.44, -22.31, -7.534), (-24.33, -21.68, -7.535), (0.9112, 20.17, -7.534), (0.9112, 18.9, -7.538), (24.53, -23.89, -7.534), (23.41, -23.25, -7.528), (-7.523, -6.133, -1.577), (-5.967, -3.438, -1.577), (-7.523, -6.133, -1.014), (-5.967, -3.438, -1.014), (1.556, -16.47, -1.577), (-1.556, -16.47, -1.577), (1.556, -16.47, -1.014), (-1.556, -16.47, -1.014), (5.967, -3.438, -1.577), (7.523, -6.133, -1.577), (5.967, -3.438, -1.014), (7.523, -6.133, -1.014), (-14.01, -2.385, 1.798), (-12.46, 0.309, 1.798), (-14.01, -2.385, 2.361), (-12.46, 0.309, 2.361), (1.556, -23.96, 1.798), (-1.556, -23.96, 1.798), (1.556, -23.96, 2.361), (-1.556, -23.96, 2.361), (12.46, 0.309, 1.798), (14.01, -2.385, 1.798), (12.46, 0.309, 2.361), (14.01, -2.385, 2.361), (28.63, -25.99, 1.798), (28.63, -25.99, 2.361), (29.3, -24.82, 2.361), (29.3, -24.82, 1.798), (-0.675, 24.77, 2.361), (-0.675, 24.77, 1.798), (0.675, 24.77, 1.798), (0.675, 24.77, 2.361), (-29.3, -24.82, 1.798), (-29.3, -24.82, 2.361), (-28.63, -25.99, 2.361), (-28.63, -25.99, 1.798), (24.48, -23.97, 1.798), (24.48, -23.97, 2.361), (25.48, -22.24, 2.361), (25.48, -22.24, 1.798), (-0.9943, 20.17, 2.361), (-0.9943, 20.17, 1.798), (0.9948, 20.17, 1.798), (0.9948, 20.17, 2.361), (-25.47, -22.23, 1.798), (-25.47, -22.23, 2.361), (-24.48, -23.97, 2.361), (-24.48, -23.97, 1.798), (-0.675, 1.69, 5.642), (0.675, 1.69, 5.642), (9.318, -13.28, 5.642), (8.643, -14.45, 5.642), (-8.643, -14.45, 5.642), (-9.318, -13.28, 5.642), (-19.65, -13.86, -7.533), (-19.4, -14.11, -7.533), (-4.996, 10.84, -7.533), (-5.334, 10.93, -7.533), (-10.58, -9.017, -7.533), (-9.655, -8.095, -7.533), (-5.334, -0.6105, -7.533), (-4.996, 0.6491, -7.533), (-9.824, -5.503, -8.533), (-7.663, -1.761, -8.533), (-7.494, 3.963, -8.533), (-7.494, -1.131, -8.533), (-14.82, -8.387, -8.533), (-7.663, 4.009, -8.533), (-10.28, -5.964, -8.533), (-14.7, -8.511, -8.533), (5.334, -0.6105, -7.533), (4.996, 0.6491, -7.533), (10.58, -9.017, -7.533), (9.655, -8.095, -7.533), (4.996, 10.84, -7.533), (5.334, 10.93, -7.533), (19.65, -13.86, -7.533), (19.4, -14.11, -7.533), (7.663, -1.761, -6.533), (7.494, -1.131, -6.533), (10.28, -5.964, -6.533), (9.824, -5.503, -6.533), (7.494, 3.963, -6.533), (7.663, 4.009, -6.533), (14.82, -8.387, -6.533), (14.7, -8.511, -6.533), (-2.715, 30.5, -10.19), (2.715, 30.5, -10.19), (-32.58, -30.5, -10.19), (-35.29, -26.03, -10.19), (35.29, -26.03, -10.19), (32.58, -30.5, -10.19), (32.64, -30.5, 10.18), (35.22, -26.04, 10.18), (-35.22, -26.03, 10.18), (-32.64, -30.5, 10.18), (2.578, 30.5, 10.18), (-2.583, 30.5, 10.18), (30.63, -29.45, 2.361), (30.63, -29.45, 9.204), (33.3, -24.82, 9.204), (2.675, 28.23, 9.204), (-2.675, 28.23, 9.189), (2.675, 28.23, 2.361), (-33.3, -24.82, 2.346), (-33.3, -24.82, 9.189), (-30.63, -29.45, 9.204), (33.3, -24.82, 2.361), (-2.675, 28.23, 2.346), (-30.63, -29.45, 2.361), (-0.5632, 19.23, 10.19), (0.5632, 19.23, 10.19), (-23.89, -23.12, 10.19), (-24.45, -22.15, 10.19), (24.45, -22.15, 10.19), (23.89, -23.12, 10.19)], [], [(85, 94, 169, 158), (6, 10, 33, 5), (15, 17, 134, 135), (25, 24, 162, 161), (108, 113, 112, 111, 110, 109), (31, 3, 109, 110), (35, 1, 111, 112), (86, 85, 158, 167), (11, 10, 119, 118), (6, 7, 8), (9, 10, 11), (12, 13, 14), (4, 108, 109, 3), (0, 13, 12, 30), (33, 10, 9, 34), (4, 32, 113, 108), (15, 16, 17), (18, 19, 20), (21, 22, 23), (93, 88, 168, 164), (89, 16, 15, 90), (26, 29, 159, 166), (8, 17, 116, 121), (35, 32, 42, 37), (113, 32, 35, 112), (0, 30, 38, 47), (111, 1, 31, 110), (34, 0, 47, 64, 65, 36), (6, 5, 2, 7), (32, 4, 41, 63, 62, 42), (9, 13, 0, 34), (3, 31, 39, 71, 70, 44), (12, 7, 2, 30), (31, 1, 46, 39), (60, 43, 42, 62), (42, 43, 55, 54), (41, 44, 56, 53), (43, 36, 48, 55), (64, 47, 46, 66), (68, 45, 44, 70), (1, 35, 37, 67, 66, 46), (2, 5, 40, 45), (33, 34, 36, 43), (30, 2, 45, 68, 69, 38), (5, 33, 43, 60, 61, 40), (4, 3, 44, 41), (39, 46, 58, 51), (36, 37, 49, 48), (44, 45, 57, 56), (47, 38, 50, 59), (38, 39, 51, 50), (37, 42, 54, 49), (46, 47, 59, 58), (45, 40, 52, 57), (40, 41, 53, 52), (38, 69, 71, 39), (70, 71, 83, 82), (36, 65, 67, 37), (67, 65, 77, 79), (40, 61, 63, 41), (66, 67, 79, 78), (29, 28, 160, 159), (91, 88, 100, 103), (18, 92, 95, 19), (61, 60, 72, 73), (64, 66, 78, 76), (65, 64, 76, 77), (71, 69, 81, 83), (69, 68, 80, 81), (63, 61, 73, 75), (68, 70, 82, 80), (62, 63, 75, 74), (60, 62, 74, 72), (85, 86, 98, 97), (21, 84, 87, 22), (90, 87, 99, 102), (21, 19, 95, 84), (93, 94, 106, 105), (15, 22, 87, 90), (88, 93, 105, 100), (18, 16, 89, 92), (87, 84, 96, 99), (104, 105, 106, 107), (100, 101, 102, 103), (96, 97, 98, 99), (96, 107, 106, 97), (102, 99, 98, 103), (104, 101, 100, 105), (86, 91, 103, 98), (84, 95, 107, 96), (89, 90, 102, 101), (92, 89, 101, 104), (95, 92, 104, 107), (94, 85, 97, 106), (117, 114, 126, 127), (17, 16, 117, 116), (10, 6, 120, 119), (6, 8, 121, 120), (16, 18, 114, 117), (18, 20, 115, 114), (118, 119, 122, 128), (11, 20, 19, 21, 23, 14, 13, 9), (20, 11, 118, 115), (114, 115, 129, 126), (119, 120, 123, 122), (120, 121, 125, 123), (115, 118, 128, 129), (121, 116, 124, 125), (116, 117, 127, 124), (124, 127, 126, 129, 128, 122, 123, 125), (136, 135, 143, 144), (17, 8, 131, 134), (12, 14, 132, 133), (22, 15, 135, 136), (23, 22, 136, 137), (8, 7, 130, 131), (7, 12, 133, 130), (14, 23, 137, 132), (145, 144, 143, 142, 139, 138, 141, 140), (137, 136, 144, 145), (130, 133, 141, 138), (131, 130, 138, 139), (132, 137, 145, 140), (134, 131, 139, 142), (135, 134, 142, 143), (133, 132, 140, 141), (155, 154, 149, 148), (153, 152, 151, 150), (154, 157, 146, 149), (157, 156, 147, 146), (156, 153, 150, 147), (152, 155, 148, 151), (165, 164, 168, 162), (163, 167, 160, 161), (158, 169, 166, 159), (158, 159, 160, 167), (164, 165, 166, 169), (162, 168, 163, 161), (28, 25, 161, 160), (24, 27, 165, 162), (94, 93, 164, 169), (91, 86, 167, 163), (27, 26, 166, 165), (88, 91, 163, 168), (26, 27, 173, 172), (29, 26, 172, 175), (24, 25, 171, 170), (28, 29, 175, 174), (27, 24, 170, 173), (25, 28, 174, 171), (155, 172, 173, 154), (154, 173, 170, 157), (157, 170, 171, 156), (156, 171, 174, 153), (153, 174, 175, 152), (152, 175, 172, 155)])
me_cube.polygons.foreach_set('material_index', [0, 0, 0, 0, 0, 0, 0, 0, 0, 0, 0, 0, 0, 0, 0, 0, 0, 0, 0, 0, 0, 0, 0, 0, 0, 0, 0, 0, 0, 0, 0, 0, 0, 0, 0, 0, 0, 0, 0, 0, 0, 0, 0, 0, 0, 0, 0, 0, 0, 0, 0, 0, 0, 0, 0, 0, 0, 0, 0, 0, 0, 0, 0, 0, 0, 0, 0, 0, 0, 0, 0, 0, 0, 0, 0, 0, 0, 0, 0, 0, 0, 0, 0, 0, 0, 0, 0, 0, 0, 0, 0, 0, 0, 0, 0, 0, 0, 0, 0, 0, 0, 0, 0, 0, 0, 0, 0, 0, 0, 0, 0, 0, 0, 0, 0, 0, 0, 0, 0, 0, 0, 0, 0, 0, 0, 0, 1, 1, 1, 1, 1, 1, 0, 0, 0, 0, 0, 0, 0, 0, 0, 0, 0, 0, 1, 1, 1, 1, 1, 1, 1, 1, 1, 1, 1, 1])
me_cube.materials.append(mat_accessible)
me_cube.materials.append(mat_inaccessible)
me_cube.use_remesh_preserve_volume = False
me_cube.use_remesh_preserve_attributes = False
me_cube.use_mirror_vertex_groups = False
me_cube.update()

# ---- objects
ob_cube_003 = bpy.data.objects.new('Cube.003', me_cube_003)
ob_cube_001 = bpy.data.objects.new('Cube.001', me_cube_001)
ob_skydecal = bpy.data.objects.new('skydecal', None)
ob_sun = bpy.data.objects.new('sun', light_sun)
ob_ai_player_002 = bpy.data.objects.new('ai_player.002', None)
ob_ai_player_001 = bpy.data.objects.new('ai_player.001', None)
ob_playerspawn_003 = bpy.data.objects.new('playerspawn.003', None)
ob_playerspawn_000 = bpy.data.objects.new('playerspawn.000', None)
ob_hp_006 = bpy.data.objects.new('hp.006', None)
ob_hp_005 = bpy.data.objects.new('hp.005', None)
ob_cube_005 = bpy.data.objects.new('Cube.005', me_cube_011)
ob_hp_003 = bpy.data.objects.new('hp.003', None)
ob_hp_002 = bpy.data.objects.new('hp.002', None)
ob_hp_001 = bpy.data.objects.new('hp.001', None)
ob_playerspawn_002 = bpy.data.objects.new('playerspawn.002', None)
ob_cube = bpy.data.objects.new('Cube', me_cube)
ob_hp = bpy.data.objects.new('hp', None)
ob_map_view = bpy.data.objects.new('map_view', cam_camera)
ob_ai_player = bpy.data.objects.new('ai_player', None)
ob_playerspawn_001 = bpy.data.objects.new('playerspawn.001', None)

# ---- transforms, parenting, visibility, modifiers, constraints
ob_cube_003.location = (-7.348, -30.01, 20.34)
ob_cube_003.rotation_euler = (0.0, 0.0, -4.712)
ob_cube_003.lineart.crease_threshold = 0.0
ob_cube_001.location = (-20.47, 19.98, 22.84)
ob_cube_001.rotation_euler = (0.0, -0.0, -0.5236)
ob_cube_001.lineart.crease_threshold = 0.0
ob_skydecal.location = (-22.28, -0.4491, 62.98)
ob_skydecal.rotation_euler = (4.493, -0.7495, -4.198)
ob_skydecal.empty_display_type = 'ARROWS'
ob_skydecal.empty_display_size = 0.9
ob_skydecal.empty_image_offset = (0.0, 0.0)
ob_skydecal.lineart.crease_threshold = 0.0
ob_sun.location = (-22.53, -1.311, 63.17)
ob_sun.rotation_euler = (-0.431, 0.2687, -5.489)
ob_sun.scale = (0.9, 0.9, 0.9)
ob_sun.lineart.crease_threshold = 0.0
ob_ai_player_002.location = (-11.36, 3.938, 71.69)
ob_ai_player_002.empty_display_size = 0.9
ob_ai_player_002.empty_image_offset = (0.0, 0.0)
ob_ai_player_002.lineart.crease_threshold = 0.0
ob_ai_player_001.location = (-13.36, 3.938, 71.69)
ob_ai_player_001.empty_display_size = 0.9
ob_ai_player_001.empty_image_offset = (0.0, 0.0)
ob_ai_player_001.lineart.crease_threshold = 0.0
ob_playerspawn_003.location = (-19.31, 3.04, 9.88)
ob_playerspawn_003.rotation_euler = (2.618, -1.571, 0.0)
ob_playerspawn_003.empty_display_type = 'ARROWS'
ob_playerspawn_003.empty_display_size = 0.9
ob_playerspawn_003.empty_image_offset = (0.0, 0.0)
ob_playerspawn_003.lineart.crease_threshold = 0.0
ob_playerspawn_000.location = (19.24, 3.027, 9.88)
ob_playerspawn_000.rotation_euler = (6.807, -1.571, 0.0)
ob_playerspawn_000.empty_display_type = 'ARROWS'
ob_playerspawn_000.empty_display_size = 0.9
ob_playerspawn_000.empty_image_offset = (0.0, 0.0)
ob_playerspawn_000.lineart.crease_threshold = 0.0
ob_hp_006.location = (-15.95, -9.148, 1.993)
ob_hp_006.rotation_euler = (0.0, 0.0, -4.189)
ob_hp_006.empty_display_type = 'SPHERE'
ob_hp_006.empty_display_size = 0.35
ob_hp_006.empty_image_offset = (0.0, 0.0)
ob_hp_006.lineart.crease_threshold = 0.0
ob_hp_005.location = (12.7, 7.309, 4.993)
ob_hp_005.rotation_euler = (0.0, 0.0, -4.189)
ob_hp_005.empty_display_type = 'SPHERE'
ob_hp_005.empty_display_size = 0.35
ob_hp_005.empty_image_offset = (0.0, 0.0)
ob_hp_005.lineart.crease_threshold = 0.0
ob_cube_005.location = (32.72, 8.644, 18.34)
ob_cube_005.lineart.crease_threshold = 0.0
ob_hp_003.location = (15.9, -9.243, 1.993)
ob_hp_003.rotation_euler = (0.0, -0.0, -2.094)
ob_hp_003.empty_display_type = 'SPHERE'
ob_hp_003.empty_display_size = 0.35
ob_hp_003.empty_image_offset = (0.0, 0.0)
ob_hp_003.lineart.crease_threshold = 0.0
ob_hp_002.location = (26.05, -14.94, 12.99)
ob_hp_002.rotation_euler = (0.0, -0.0, -2.094)
ob_hp_002.empty_display_type = 'SPHERE'
ob_hp_002.empty_display_size = 0.35
ob_hp_002.empty_image_offset = (0.0, 0.0)
ob_hp_002.lineart.crease_threshold = 0.0
ob_hp_001.location = (-10.95, 6.34, 2.993)
ob_hp_001.rotation_euler = (0.0, -0.0, -2.094)
ob_hp_001.empty_display_type = 'SPHERE'
ob_hp_001.empty_display_size = 0.35
ob_hp_001.empty_image_offset = (0.0, 0.0)
ob_hp_001.lineart.crease_threshold = 0.0
ob_playerspawn_002.location = (-0.002672, 20.8, -0.0136)
ob_playerspawn_002.rotation_euler = (1.571, -1.571, 0.0)
ob_playerspawn_002.empty_display_type = 'ARROWS'
ob_playerspawn_002.empty_display_size = 0.9
ob_playerspawn_002.empty_image_offset = (0.0, 0.0)
ob_playerspawn_002.lineart.crease_threshold = 0.0
ob_cube.location = (3.089e-06, 8.68, 7.533)
ob_cube.lineart.crease_threshold = 0.0
ob_hp.location = (-2.682e-06, 31.0, 12.99)
ob_hp.empty_display_type = 'SPHERE'
ob_hp.empty_display_size = 0.35
ob_hp.empty_image_offset = (0.0, 0.0)
ob_hp.lineart.crease_threshold = 0.0
ob_map_view.location = (0.0, -16.29, 52.41)
ob_map_view.rotation_euler = (0.5236, -0.0, 0.0)
ob_map_view.scale = (0.9, 0.9, 0.9)
ob_map_view.lineart.crease_threshold = 0.0
ob_ai_player.location = (-15.36, 3.938, 71.69)
ob_ai_player.empty_display_size = 0.9
ob_ai_player.empty_image_offset = (0.0, 0.0)
ob_ai_player.lineart.crease_threshold = 0.0
ob_playerspawn_001.location = (-0.001888, -15.15, -0.002622)
ob_playerspawn_001.rotation_euler = (4.712, -1.571, 0.0)
ob_playerspawn_001.empty_display_type = 'ARROWS'
ob_playerspawn_001.empty_display_size = 0.9
ob_playerspawn_001.empty_image_offset = (0.0, 0.0)
ob_playerspawn_001.lineart.crease_threshold = 0.0

# ---- collection membership
col_collection_1.objects.link(ob_cube_003)
col_collection_1.objects.link(ob_cube_001)
col_collection_1.objects.link(ob_skydecal)
col_collection_1.objects.link(ob_sun)
col_collection_10.objects.link(ob_ai_player_002)
col_collection_10.objects.link(ob_ai_player_001)
col_collection_10.objects.link(ob_playerspawn_003)
col_collection_10.objects.link(ob_playerspawn_000)
col_collection_10.objects.link(ob_hp_006)
col_collection_10.objects.link(ob_hp_005)
col_collection_10.objects.link(ob_cube_005)
col_collection_10.objects.link(ob_hp_003)
col_collection_10.objects.link(ob_hp_002)
col_collection_10.objects.link(ob_hp_001)
col_collection_10.objects.link(ob_playerspawn_002)
col_collection_10.objects.link(ob_cube)
col_collection_10.objects.link(ob_hp)
col_collection_10.objects.link(ob_map_view)
col_collection_10.objects.link(ob_ai_player)
col_collection_10.objects.link(ob_playerspawn_001)

# ---- scene / render settings (as saved in the file)
scene.camera = ob_map_view
scene.frame_start = 1; scene.frame_end = 250; scene.frame_set(200)
scene.render.engine = 'BLENDER_EEVEE_NEXT'
scene.render.resolution_percentage = 50
scene.render.dither_intensity = 0.0
scene.cycles.use_denoising = False
scene.cycles.samples = 10
scene.cycles.sampling_pattern = 'TABULATED_SOBOL'
scene.cycles.light_sampling_threshold = 0.0
scene.cycles.use_adaptive_sampling = False
scene.cycles.use_light_tree = False
scene.cycles.blur_glossy = 0.0
scene.cycles.pixel_filter_type = 'GAUSSIAN'
scene.cycles.sample_clamp_indirect = 0.0
scene.view_settings.view_transform = 'Standard'
bpy.context.view_layer.update()
